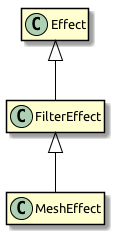

The diagram above was rendered by PlantUML. Its source (embedded in the PNG):
@startuml
skinParam classArrowColor Black
skinParam classBorderColor Black
skinParam classFontName Ubuntu
skinparam classFontSize 13
hide members

Effect <|-- FilterEffect
FilterEffect <|-- MeshEffect
@enduml